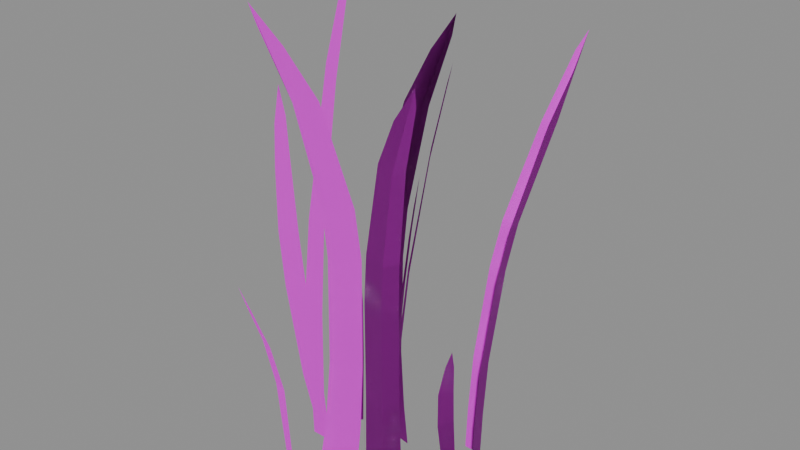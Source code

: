 # Source: grass_common_short.blend  (saved by Blender 5.1.30; exported with 4.5.12 LTS)
import bpy
from mathutils import Matrix  # noqa: F401  (used for matrix-valued properties, if any)

bpy.ops.wm.read_factory_settings(use_empty=True)
scene = bpy.context.scene
scene.name = 'Scene'

# ---- images (referenced by path relative to the original .blend; pixels are not part of the script)
import os
ASSET_DIR = os.environ.get("B2B_ASSET_DIR", "")  # directory of the original .blend (textures are referenced by path, not embedded)
HERE = os.path.dirname(os.path.abspath(__file__))  # packed textures are extracted next to this script under _unpacked/

def load_image(name, relpath, width, height, colorspace="sRGB"):
    """Load a texture the original file referenced (path relative to the .blend, or extracted next to this script)."""
    p = next((c for c in (os.path.join(HERE, relpath), os.path.join(ASSET_DIR, relpath)) if relpath and os.path.exists(c)), "")
    if p:
        img = bpy.data.images.load(p, check_existing=True)
        img.name = name
    else:  # same state as the original file: an image datablock whose file is absent (Cycles renders it pink)
        img = bpy.data.images.new(name, width, height)
        img.source = "FILE"
        img.filepath = "//" + (relpath or name)
    img.colorspace_settings.name = colorspace
    return img
img_grass_png = load_image('Grass.png', 'Grass.png', 1024, 1024, 'sRGB')

# ---- materials (node trees are filled in below, after node groups)
mat_grass = bpy.data.materials.new('Grass')
mat_grass.roughness = 1.0

# ---- material node trees
mat_grass.use_nodes = True; mat_grass.node_tree.nodes.clear()
_N = mat_grass.node_tree.nodes; _L = mat_grass.node_tree.links
n0 = _N.new('ShaderNodeBsdfPrincipled'); n0.name = 'Principled BSDF'; n0.location = (-200, 100)
n0.inputs[2].default_value = 1.0
n1 = _N.new('ShaderNodeOutputMaterial'); n1.name = 'Material Output'; n1.location = (200, 100)
n2 = _N.new('ShaderNodeNormalMap'); n2.name = 'Normal Map'; n2.location = (-600, -600)
n2.label = 'Normal/Map'
n2.inputs[0].default_value = 0.0
n3 = _N.new('ShaderNodeTexImage'); n3.name = 'Image Texture'; n3.location = (-600, 300)
n3.image = img_grass_png
_L.new(n0.outputs[0], n1.inputs[0])
_L.new(n2.outputs[0], n0.inputs[5])
_L.new(n3.outputs[0], n0.inputs[0])
n1.is_active_output = True

# ---- meshes
me_plane_014 = bpy.data.meshes.new('Plane.014')
me_plane_014.from_pydata([(-0.1917, 0.002007, -0.01519), (-0.2016, -0.003754, 0.1382), (-0.1887, -0.01229, 0.3929), (-0.1764, -0.007121, 0.6408), (-0.1617, 0.03323, 1.005), (-0.1432, 0.08145, 1.312), (-0.1672, 0.07174, 1.243), (-0.1975, 0.03964, 1.039), (-0.2286, -0.005993, 0.6447), (-0.2431, -0.01197, 0.4577), (-0.2652, -0.007669, 0.6005), (-0.2967, 0.006734, 0.779), (-0.3179, 0.01929, 0.8837), (-0.3485, 0.02907, 0.9546), (-0.3556, 0.01635, 0.8548), (-0.3497, 0.00477, 0.7457), (-0.3381, -0.006898, 0.5759), (-0.3184, -0.01053, 0.4239), (-0.2757, -0.004646, 0.1658), (-0.2486, -0.0007004, 0.06432), (-0.2496, 0.002186, -0.01519), (0.199, 0.2696, 0.6632), (0.188, 0.2417, 0.5439), (0.1681, 0.2144, 0.2815), (0.1601, 0.2107, 0.1165), (0.1543, 0.2132, -0.01519), (0.2286, 0.4794, 1.097), (0.177, 0.1456, -0.01519), (0.1808, 0.1451, 0.1253), (0.1862, 0.1514, 0.2874), (0.2051, 0.1796, 0.5511), (0.2142, 0.2093, 0.6712), (0.2342, 0.3181, 0.9075), (0.2385, 0.4054, 1.018), (0.2122, 0.4522, 1.051), (0.1899, 0.3599, 0.8972), (0.1567, 0.2642, 0.6612), (0.1438, 0.2382, 0.5426), (0.123, 0.2118, 0.2817), (0.1123, 0.2105, 0.1136), (0.1045, 0.2151, -0.01519), (0.1717, 0.08402, -0.01519), (0.1582, 0.05377, -0.01519), (0.1554, 0.0245, 0.1855), (0.1705, 0.004414, 0.2975), (0.2014, -0.009932, 0.3983), (0.22, -0.01024, 0.4485), (0.2093, 0.01314, 0.3907), (0.1885, 0.04214, 0.2984), (0.1742, 0.06525, 0.1892), (-0.2096, -0.1209, -0.01519), (-0.2476, -0.1063, -0.01519), (-0.2678, -0.1106, 0.1984), (-0.2818, -0.134, 0.3341), (-0.2887, -0.1759, 0.4576), (-0.2836, -0.2003, 0.5203), (-0.2606, -0.184, 0.4517), (-0.2344, -0.1537, 0.341), (-0.2164, -0.1313, 0.2092), (-0.2213, 0.1045, -0.01519), (-0.1818, 0.127, -0.01519), (-0.1821, 0.1337, 0.1955), (-0.1991, 0.1535, 0.3424), (-0.2364, 0.1808, 0.4689), (-0.2641, 0.1895, 0.5277), (-0.2627, 0.1629, 0.4453), (-0.2496, 0.1264, 0.3193), (-0.2365, 0.1037, 0.1741), (0.009886, 0.0129, -0.00485), (0.02263, 0.01438, 0.141), (0.04365, 0.01551, 0.3665), (0.05239, 0.03917, 0.5768), (0.05641, 0.1074, 0.8498), (0.07696, 0.1591, 1.068), (0.06098, 0.1592, 1.015), (0.04029, 0.1309, 0.863), (0.02986, 0.06126, 0.5672), (0.02298, 0.04244, 0.4131), (0.0144, 0.06925, 0.5228), (-0.002239, 0.115, 0.6463), (-0.01394, 0.1466, 0.713), (-0.029, 0.1755, 0.7516), (-0.03042, 0.1558, 0.6789), (-0.02507, 0.1302, 0.6037), (-0.01703, 0.09585, 0.4828), (-0.009658, 0.07032, 0.3691), (-0.005449, 0.04393, 0.1601), (-0.003549, 0.03435, 0.07463), (-0.01546, 0.03675, -0.00485), (-0.1641, -0.06058, -0.01519), (-0.1534, -0.04941, 0.09058), (-0.1411, -0.04014, 0.2858), (-0.1266, -0.04996, 0.5912), (-0.1218, -0.06879, 0.7314), (-0.1201, -0.1497, 1.015), (-0.1289, -0.2307, 1.203), (-0.08852, -0.199, 1.16), (-0.06398, -0.1253, 1.024), (-0.04856, -0.03665, 0.7386), (-0.04866, -0.01596, 0.5963), (-0.06081, -0.00525, 0.2875), (-0.06624, -0.0112, 0.09894), (-0.07189, -0.02022, -0.01519), (-0.1223, -0.2579, 1.259), (-0.1168, -0.07603, -0.01519), (-0.1086, -0.06593, 0.09476), (-0.09976, -0.05833, 0.2866), (-0.08644, -0.06859, 0.5938), (-0.08396, -0.08835, 0.735), (-0.09086, -0.1731, 1.019), (-0.02095, 0.1242, -0.01519), (-0.0298, 0.1197, 0.1077), (-0.04049, 0.1208, 0.2759), (-0.05632, 0.1472, 0.5371), (-0.06403, 0.1738, 0.656), (-0.07809, 0.2709, 0.8933), (-0.08188, 0.3637, 1.048), (-0.1169, 0.3236, 1.015), (-0.1298, 0.2387, 0.9031), (-0.1314, 0.1313, 0.6652), (-0.1281, 0.1021, 0.5448), (-0.1145, 0.07422, 0.2807), (-0.1101, 0.0692, 0.1186), (-0.1059, 0.07049, -0.01519), (-0.09256, 0.393, 1.095), (-0.07007, 0.1323, -0.01519), (-0.0766, 0.1294, 0.1106), (-0.08417, 0.1324, 0.2757), (-0.09891, 0.1596, 0.5384), (-0.1044, 0.1875, 0.6581), (-0.1106, 0.2898, 0.8957), (0.2256, 0.3719, 0.8994), (0.1144, -0.05464, -0.02239), (0.1047, -0.05342, 0.0775), (0.09997, -0.05467, 0.2611), (0.1122, -0.07165, 0.5472), (0.1287, -0.08894, 0.678), (0.1966, -0.1504, 0.9404), (0.267, -0.205, 1.113), (0.2136, -0.2082, 1.076), (0.1389, -0.1696, 0.9518), (0.05314, -0.1137, 0.689), (0.03178, -0.09817, 0.5567), (0.01703, -0.08209, 0.2675), (0.01483, -0.08292, 0.09054), (0.01887, -0.08589, -0.01687), (0.2832, -0.2297, 1.164), (0.08941, -0.09766, -0.02094), (0.08255, -0.09557, 0.08271), (0.08127, -0.09578, 0.263), (0.09477, -0.1123, 0.5506), (0.1137, -0.1287, 0.6822), (0.1905, -0.1874, 0.9448)], [], [(19, 20, 0, 1), (4, 5, 6, 7), (3, 4, 7, 8), (2, 3, 8, 9), (1, 18, 19), (18, 1, 2, 9, 17), (9, 10, 16, 17), (10, 11, 15, 16), (11, 12, 14, 15), (12, 13, 14), (24, 28, 29, 23), (38, 23, 22, 37), (37, 22, 21, 36), (36, 21, 131, 35), (35, 131, 26, 34), (131, 32, 33, 26), (21, 31, 32, 131), (25, 24, 39, 40), (23, 29, 30, 22), (39, 24, 23, 38), (22, 30, 31, 21), (42, 43, 49, 41), (49, 43, 44, 48), (48, 44, 45, 47), (47, 45, 46), (51, 50, 58, 52), (58, 57, 53, 52), (57, 56, 54, 53), (56, 55, 54), (60, 61, 67, 59), (67, 61, 62, 66), (66, 62, 63, 65), (65, 63, 64), (87, 69, 68, 88), (72, 75, 74, 73), (71, 76, 75, 72), (70, 77, 76, 71), (69, 87, 86), (86, 85, 77, 70, 69), (77, 85, 84, 78), (78, 84, 83, 79), (79, 83, 82, 80), (80, 82, 81), (104, 105, 90, 89), (105, 101, 100, 106), (106, 100, 99, 107), (107, 99, 98, 108), (108, 98, 97, 109), (109, 97, 96, 103), (94, 109, 103, 95), (93, 108, 109, 94), (92, 107, 108, 93), (91, 106, 107, 92), (90, 105, 106, 91), (102, 101, 105, 104), (125, 126, 111, 110), (126, 122, 121, 127), (127, 121, 120, 128), (128, 120, 119, 129), (129, 119, 118, 130), (130, 118, 117, 124), (115, 130, 124, 116), (114, 129, 130, 115), (113, 128, 129, 114), (112, 127, 128, 113), (111, 126, 127, 112), (123, 122, 126, 125), (27, 28, 24, 25), (147, 148, 133, 132), (148, 144, 143, 149), (149, 143, 142, 150), (150, 142, 141, 151), (151, 141, 140, 152), (152, 140, 139, 146), (137, 152, 146, 138), (136, 151, 152, 137), (135, 150, 151, 136), (134, 149, 150, 135), (133, 148, 149, 134), (145, 144, 148, 147)])
me_plane_014.polygons.foreach_set('use_smooth', [True] * 80)
_uv = me_plane_014.uv_layers.new(name='UVMap')
_uv.uv.foreach_set('vector', [0.1843, 0.0724, 0.1843, 0.01475, 0.1854, 0.01475, 0.1852, 0.126, 0.186, 0.7542, 0.1864, 0.9768, 0.1859, 0.9272, 0.1853, 0.7791, 0.1857, 0.4904, 0.186, 0.7542, 0.1853, 0.7791, 0.1847, 0.4932, 0.1855, 0.3107, 0.1857, 0.4904, 0.1847, 0.4932, 0.1844, 0.3576, 0.1852, 0.126, 0.1837, 0.146, 0.1843, 0.0724, 0.1837, 0.146, 0.1852, 0.126, 0.1855, 0.3107, 0.1844, 0.3576, 0.1828, 0.3331, 0.1844, 0.3576, 0.1839, 0.4611, 0.1824, 0.4433, 0.1828, 0.3331, 0.1839, 0.4611, 0.1833, 0.5905, 0.1822, 0.5664, 0.1824, 0.4433, 0.1833, 0.5905, 0.1829, 0.6664, 0.1821, 0.6455, 0.1822, 0.5664, 0.1829, 0.6664, 0.1822, 0.7179, 0.1821, 0.6455, 0.2018, 0.1102, 0.2023, 0.1166, 0.2024, 0.2341, 0.202, 0.2299, 0.2011, 0.23, 0.202, 0.2299, 0.2024, 0.4201, 0.2015, 0.4192, 0.2015, 0.4192, 0.2024, 0.4201, 0.2026, 0.5066, 0.2018, 0.5051, 0.2018, 0.5051, 0.2026, 0.5066, 0.2032, 0.6778, 0.2024, 0.6762, 0.2024, 0.6762, 0.2032, 0.6778, 0.2032, 0.821, 0.2029, 0.7877, 0.2032, 0.6778, 0.2034, 0.6837, 0.2034, 0.7637, 0.2032, 0.821, 0.2026, 0.5066, 0.2029, 0.5124, 0.2034, 0.6837, 0.2032, 0.6778, 0.2017, 0.01475, 0.2018, 0.1102, 0.2009, 0.1081, 0.2007, 0.01475, 0.202, 0.2299, 0.2024, 0.2341, 0.2028, 0.4253, 0.2024, 0.4201, 0.2009, 0.1081, 0.2018, 0.1102, 0.202, 0.2299, 0.2011, 0.23, 0.2024, 0.4201, 0.2028, 0.4253, 0.2029, 0.5124, 0.2026, 0.5066, 0.1965, 0.01475, 0.1964, 0.1603, 0.1968, 0.1629, 0.1968, 0.01475, 0.1968, 0.1629, 0.1964, 0.1603, 0.1968, 0.2415, 0.1971, 0.2421, 0.1971, 0.2421, 0.1968, 0.2415, 0.1974, 0.3145, 0.1975, 0.309, 0.1975, 0.309, 0.1974, 0.3145, 0.1978, 0.351, 0.1882, 0.01475, 0.189, 0.01475, 0.1888, 0.1774, 0.1878, 0.1696, 0.1888, 0.1774, 0.1885, 0.273, 0.1875, 0.268, 0.1878, 0.1696, 0.1885, 0.273, 0.1879, 0.3532, 0.1874, 0.3575, 0.1875, 0.268, 0.1879, 0.3532, 0.1875, 0.403, 0.1874, 0.3575, 0.2, 0.01475, 0.2, 0.1675, 0.1989, 0.152, 0.1992, 0.01475, 0.1989, 0.152, 0.2, 0.1675, 0.1996, 0.274, 0.1986, 0.2572, 0.1986, 0.2572, 0.1996, 0.274, 0.1989, 0.3658, 0.1983, 0.3487, 0.1983, 0.3487, 0.1989, 0.3658, 0.1983, 0.4084, 0.2044, 0.07987, 0.205, 0.128, 0.2047, 0.02225, 0.2042, 0.02225, 0.2056, 0.6419, 0.2053, 0.6515, 0.2057, 0.7614, 0.2061, 0.8003, 0.2056, 0.4439, 0.2051, 0.437, 0.2053, 0.6515, 0.2056, 0.6419, 0.2054, 0.2915, 0.205, 0.3253, 0.2051, 0.437, 0.2056, 0.4439, 0.205, 0.128, 0.2044, 0.07987, 0.2044, 0.1418, 0.2044, 0.1418, 0.2043, 0.2934, 0.205, 0.3253, 0.2054, 0.2915, 0.205, 0.128, 0.205, 0.3253, 0.2043, 0.2934, 0.2041, 0.3758, 0.2048, 0.4048, 0.2048, 0.4048, 0.2041, 0.3758, 0.204, 0.4635, 0.2044, 0.4944, 0.2044, 0.4944, 0.204, 0.4635, 0.2039, 0.5179, 0.2042, 0.5427, 0.2042, 0.5427, 0.2039, 0.5179, 0.2039, 0.5707, 0.1909, 0.01475, 0.191, 0.09447, 0.1901, 0.09144, 0.1899, 0.01475, 0.191, 0.09447, 0.1919, 0.0975, 0.192, 0.2342, 0.1912, 0.2336, 0.1912, 0.2336, 0.192, 0.2342, 0.1923, 0.4581, 0.1915, 0.4562, 0.1915, 0.4562, 0.1923, 0.4581, 0.1923, 0.5613, 0.1915, 0.5587, 0.1915, 0.5587, 0.1923, 0.5613, 0.192, 0.7679, 0.1914, 0.7648, 0.1914, 0.7648, 0.192, 0.7679, 0.1915, 0.8669, 0.1908, 0.9385, 0.1908, 0.7617, 0.1914, 0.7648, 0.1908, 0.9385, 0.1906, 0.8978, 0.1908, 0.5561, 0.1915, 0.5587, 0.1914, 0.7648, 0.1908, 0.7617, 0.1907, 0.4544, 0.1915, 0.4562, 0.1915, 0.5587, 0.1908, 0.5561, 0.1904, 0.233, 0.1912, 0.2336, 0.1915, 0.4562, 0.1907, 0.4544, 0.1901, 0.09144, 0.191, 0.09447, 0.1912, 0.2336, 0.1904, 0.233, 0.1918, 0.01475, 0.1919, 0.0975, 0.191, 0.09447, 0.1909, 0.01475, 0.1811, 0.01475, 0.181, 0.106, 0.1819, 0.1039, 0.1821, 0.01475, 0.181, 0.106, 0.1803, 0.1117, 0.1802, 0.2293, 0.1808, 0.2257, 0.1808, 0.2257, 0.1802, 0.2293, 0.1799, 0.4207, 0.1805, 0.4161, 0.1805, 0.4161, 0.1799, 0.4207, 0.1798, 0.5081, 0.1804, 0.5029, 0.1804, 0.5029, 0.1798, 0.5081, 0.1799, 0.6805, 0.1803, 0.6751, 0.1803, 0.6751, 0.1799, 0.6805, 0.1801, 0.7613, 0.1806, 0.8194, 0.1809, 0.6734, 0.1803, 0.6751, 0.1806, 0.8194, 0.1808, 0.7858, 0.1812, 0.5014, 0.1804, 0.5029, 0.1803, 0.6751, 0.1809, 0.6734, 0.1814, 0.4152, 0.1805, 0.4161, 0.1804, 0.5029, 0.1812, 0.5014, 0.1817, 0.2258, 0.1808, 0.2257, 0.1805, 0.4161, 0.1814, 0.4152, 0.1819, 0.1039, 0.181, 0.106, 0.1808, 0.2257, 0.1817, 0.2258, 0.1804, 0.01475, 0.1803, 0.1117, 0.181, 0.106, 0.1811, 0.01475, 0.2022, 0.01475, 0.2023, 0.1166, 0.2018, 0.1102, 0.2017, 0.01475, 0.1951, 0.01058, 0.195, 0.08573, 0.1954, 0.08195, 0.1956, 0.009535, 0.195, 0.08573, 0.1936, 0.09141, 0.1936, 0.2197, 0.1949, 0.2164, 0.1949, 0.2164, 0.1936, 0.2197, 0.1939, 0.4293, 0.1952, 0.425, 0.1952, 0.425, 0.1939, 0.4293, 0.1943, 0.5253, 0.1956, 0.5204, 0.1956, 0.5204, 0.1943, 0.5253, 0.1961, 0.7158, 0.1972, 0.7107, 0.1972, 0.7107, 0.1961, 0.7158, 0.1976, 0.8056, 0.1991, 0.87, 0.1973, 0.7075, 0.1972, 0.7107, 0.1991, 0.87, 0.1987, 0.8324, 0.1959, 0.5173, 0.1956, 0.5204, 0.1972, 0.7107, 0.1973, 0.7075, 0.1956, 0.4225, 0.1952, 0.425, 0.1956, 0.5204, 0.1959, 0.5173, 0.1953, 0.2151, 0.1949, 0.2164, 0.1952, 0.425, 0.1956, 0.4225, 0.1954, 0.08195, 0.195, 0.08573, 0.1949, 0.2164, 0.1953, 0.2151, 0.1936, 0.01353, 0.1936, 0.09141, 0.195, 0.08573, 0.1951, 0.01058])
_ca = me_plane_014.color_attributes.new('Attribute', 'BYTE_COLOR', 'CORNER')
_ca.data.foreach_set('color', [0.0137, 0.0137, 0.0137, 1.0, 0.0, 0.0, 0.0, 1.0, 0.0, 0.0, 0.0, 1.0, 0.05781, 0.05781, 0.05781, 1.0, 0.9216, 0.9216, 0.9216, 1.0, 1.0, 1.0, 1.0, 1.0, 1.0, 1.0, 1.0, 1.0, 0.956, 0.956, 0.956, 1.0, 0.5395, 0.5395, 0.5395, 1.0, 0.9216, 0.9216, 0.9216, 1.0, 0.956, 0.956, 0.956, 1.0, 0.5457, 0.5457, 0.5457, 1.0, 0.1878, 0.1878, 0.1878, 1.0, 0.5395, 0.5395, 0.5395, 1.0, 0.5457, 0.5457, 0.5457, 1.0, 0.2918, 0.2918, 0.2918, 1.0, 0.05781, 0.05781, 0.05781, 1.0, 0.05951, 0.05951, 0.05951, 1.0, 0.0137, 0.0137, 0.0137, 1.0, 0.05951, 0.05951, 0.05951, 1.0, 0.05781, 0.05781, 0.05781, 1.0, 0.1878, 0.1878, 0.1878, 1.0, 0.2918, 0.2918, 0.2918, 1.0, 0.2462, 0.2462, 0.2462, 1.0, 0.2918, 0.2918, 0.2918, 1.0, 0.5972, 0.5972, 0.5972, 1.0, 0.5841, 0.5841, 0.5841, 1.0, 0.2462, 0.2462, 0.2462, 1.0, 0.5972, 0.5972, 0.5972, 1.0, 1.0, 1.0, 1.0, 1.0, 1.0, 1.0, 1.0, 1.0, 0.5841, 0.5841, 0.5841, 1.0, 1.0, 1.0, 1.0, 1.0, 1.0, 1.0, 1.0, 1.0, 1.0, 1.0, 1.0, 1.0, 1.0, 1.0, 1.0, 1.0, 1.0, 1.0, 1.0, 1.0, 1.0, 1.0, 1.0, 1.0, 1.0, 1.0, 1.0, 1.0, 0.005605, 0.005605, 0.005605, 1.0, 0.007499, 0.007499, 0.007499, 1.0, 0.07819, 0.07819, 0.07819, 1.0, 0.07619, 0.07619, 0.07619, 1.0, 0.07421, 0.07421, 0.07421, 1.0, 0.07619, 0.07619, 0.07619, 1.0, 0.3325, 0.3325, 0.3325, 1.0, 0.3278, 0.3278, 0.3278, 1.0, 0.3278, 0.3278, 0.3278, 1.0, 0.3325, 0.3325, 0.3325, 1.0, 0.6445, 0.6445, 0.6445, 1.0, 0.6445, 0.6445, 0.6445, 1.0, 0.6445, 0.6445, 0.6445, 1.0, 0.6445, 0.6445, 0.6445, 1.0, 0.9047, 0.9047, 0.9047, 1.0, 0.9047, 0.9047, 0.9047, 1.0, 0.9047, 0.9047, 0.9047, 1.0, 0.9047, 0.9047, 0.9047, 1.0, 0.9911, 0.9911, 0.9911, 1.0, 1.0, 1.0, 1.0, 1.0, 0.9047, 0.9047, 0.9047, 1.0, 0.9047, 0.9047, 0.9047, 1.0, 0.9734, 0.9734, 0.9734, 1.0, 0.9911, 0.9911, 0.9911, 1.0, 0.6445, 0.6445, 0.6445, 1.0, 0.6376, 0.6376, 0.6376, 1.0, 0.9047, 0.9047, 0.9047, 1.0, 0.9047, 0.9047, 0.9047, 1.0, 0.0, 0.0, 0.0, 1.0, 0.005605, 0.005605, 0.005605, 1.0, 0.004025, 0.004025, 0.004025, 1.0, 0.0, 0.0, 0.0, 1.0, 0.07619, 0.07619, 0.07619, 1.0, 0.07819, 0.07819, 0.07819, 1.0, 0.3325, 0.3325, 0.3325, 1.0, 0.3325, 0.3325, 0.3325, 1.0, 0.004025, 0.004025, 0.004025, 1.0, 0.005605, 0.005605, 0.005605, 1.0, 0.07619, 0.07619, 0.07619, 1.0, 0.07421, 0.07421, 0.07421, 1.0, 0.3325, 0.3325, 0.3325, 1.0, 0.3325, 0.3325, 0.3325, 1.0, 0.6376, 0.6376, 0.6376, 1.0, 0.6445, 0.6445, 0.6445, 1.0, 0.0, 0.0, 0.0, 1.0, 0.0331, 0.0331, 0.0331, 1.0, 0.0382, 0.0382, 0.0382, 1.0, 0.0, 0.0, 0.0, 1.0, 0.0382, 0.0382, 0.0382, 1.0, 0.0331, 0.0331, 0.0331, 1.0, 0.2195, 0.2195, 0.2195, 1.0, 0.2789, 0.2789, 0.2789, 1.0, 0.2789, 0.2789, 0.2789, 1.0, 0.2195, 0.2195, 0.2195, 1.0, 0.8879, 0.8879, 0.8879, 1.0, 0.8388, 0.8388, 0.8388, 1.0, 0.8388, 0.8388, 0.8388, 1.0, 0.8879, 0.8879, 0.8879, 1.0, 0.9734, 0.9734, 0.9734, 1.0, 0.0, 0.0, 0.0, 1.0, 0.0, 0.0, 0.0, 1.0, 0.0382, 0.0382, 0.0382, 1.0, 0.0331, 0.0331, 0.0331, 1.0, 0.0382, 0.0382, 0.0382, 1.0, 0.2789, 0.2789, 0.2789, 1.0, 0.2195, 0.2195, 0.2195, 1.0, 0.0331, 0.0331, 0.0331, 1.0, 0.2789, 0.2789, 0.2789, 1.0, 0.8388, 0.8388, 0.8388, 1.0, 0.8879, 0.8879, 0.8879, 1.0, 0.2195, 0.2195, 0.2195, 1.0, 0.8388, 0.8388, 0.8388, 1.0, 0.9734, 0.9734, 0.9734, 1.0, 0.8879, 0.8879, 0.8879, 1.0, 0.0, 0.0, 0.0, 1.0, 0.0331, 0.0331, 0.0331, 1.0, 0.0382, 0.0382, 0.0382, 1.0, 0.0, 0.0, 0.0, 1.0, 0.0382, 0.0382, 0.0382, 1.0, 0.0331, 0.0331, 0.0331, 1.0, 0.2195, 0.2195, 0.2195, 1.0, 0.2789, 0.2789, 0.2789, 1.0, 0.2789, 0.2789, 0.2789, 1.0, 0.2195, 0.2195, 0.2195, 1.0, 0.8879, 0.8879, 0.8879, 1.0, 0.8388, 0.8388, 0.8388, 1.0, 0.8388, 0.8388, 0.8388, 1.0, 0.8879, 0.8879, 0.8879, 1.0, 0.9734, 0.9734, 0.9734, 1.0, 0.0137, 0.0137, 0.0137, 1.0, 0.05781, 0.05781, 0.05781, 1.0, 0.0, 0.0, 0.0, 1.0, 0.0, 0.0, 0.0, 1.0, 0.9216, 0.9216, 0.9216, 1.0, 0.956, 0.956, 0.956, 1.0, 1.0, 1.0, 1.0, 1.0, 1.0, 1.0, 1.0, 1.0, 0.5395, 0.5395, 0.5395, 1.0, 0.5457, 0.5457, 0.5457, 1.0, 0.956, 0.956, 0.956, 1.0, 0.9216, 0.9216, 0.9216, 1.0, 0.1878, 0.1878, 0.1878, 1.0, 0.2918, 0.2918, 0.2918, 1.0, 0.5457, 0.5457, 0.5457, 1.0, 0.5395, 0.5395, 0.5395, 1.0, 0.05781, 0.05781, 0.05781, 1.0, 0.0137, 0.0137, 0.0137, 1.0, 0.05951, 0.05951, 0.05951, 1.0, 0.05951, 0.05951, 0.05951, 1.0, 0.2462, 0.2462, 0.2462, 1.0, 0.2918, 0.2918, 0.2918, 1.0, 0.1878, 0.1878, 0.1878, 1.0, 0.05781, 0.05781, 0.05781, 1.0, 0.2918, 0.2918, 0.2918, 1.0, 0.2462, 0.2462, 0.2462, 1.0, 0.5841, 0.5841, 0.5841, 1.0, 0.5972, 0.5972, 0.5972, 1.0, 0.5972, 0.5972, 0.5972, 1.0, 0.5841, 0.5841, 0.5841, 1.0, 1.0, 1.0, 1.0, 1.0, 1.0, 1.0, 1.0, 1.0, 1.0, 1.0, 1.0, 1.0, 1.0, 1.0, 1.0, 1.0, 1.0, 1.0, 1.0, 1.0, 1.0, 1.0, 1.0, 1.0, 1.0, 1.0, 1.0, 1.0, 1.0, 1.0, 1.0, 1.0, 1.0, 1.0, 1.0, 1.0, 0.0, 0.0, 0.0, 1.0, 0.005605, 0.005605, 0.005605, 1.0, 0.004025, 0.004025, 0.004025, 1.0, 0.0, 0.0, 0.0, 1.0, 0.005605, 0.005605, 0.005605, 1.0, 0.007499, 0.007499, 0.007499, 1.0, 0.07819, 0.07819, 0.07819, 1.0, 0.07619, 0.07619, 0.07619, 1.0, 0.07619, 0.07619, 0.07619, 1.0, 0.07819, 0.07819, 0.07819, 1.0, 0.3325, 0.3325, 0.3325, 1.0, 0.3325, 0.3325, 0.3325, 1.0, 0.3325, 0.3325, 0.3325, 1.0, 0.3325, 0.3325, 0.3325, 1.0, 0.6376, 0.6376, 0.6376, 1.0, 0.6445, 0.6445, 0.6445, 1.0, 0.6445, 0.6445, 0.6445, 1.0, 0.6376, 0.6376, 0.6376, 1.0, 0.9047, 0.9047, 0.9047, 1.0, 0.9047, 0.9047, 0.9047, 1.0, 0.9047, 0.9047, 0.9047, 1.0, 0.9047, 0.9047, 0.9047, 1.0, 0.9734, 0.9734, 0.9734, 1.0, 0.9911, 0.9911, 0.9911, 1.0, 0.9047, 0.9047, 0.9047, 1.0, 0.9047, 0.9047, 0.9047, 1.0, 0.9911, 0.9911, 0.9911, 1.0, 1.0, 1.0, 1.0, 1.0, 0.6445, 0.6445, 0.6445, 1.0, 0.6445, 0.6445, 0.6445, 1.0, 0.9047, 0.9047, 0.9047, 1.0, 0.9047, 0.9047, 0.9047, 1.0, 0.3278, 0.3278, 0.3278, 1.0, 0.3325, 0.3325, 0.3325, 1.0, 0.6445, 0.6445, 0.6445, 1.0, 0.6445, 0.6445, 0.6445, 1.0, 0.07421, 0.07421, 0.07421, 1.0, 0.07619, 0.07619, 0.07619, 1.0, 0.3325, 0.3325, 0.3325, 1.0, 0.3278, 0.3278, 0.3278, 1.0, 0.004025, 0.004025, 0.004025, 1.0, 0.005605, 0.005605, 0.005605, 1.0, 0.07619, 0.07619, 0.07619, 1.0, 0.07421, 0.07421, 0.07421, 1.0, 0.0, 0.0, 0.0, 1.0, 0.007499, 0.007499, 0.007499, 1.0, 0.005605, 0.005605, 0.005605, 1.0, 0.0, 0.0, 0.0, 1.0, 0.0, 0.0, 0.0, 1.0, 0.005605, 0.005605, 0.005605, 1.0, 0.004025, 0.004025, 0.004025, 1.0, 0.0, 0.0, 0.0, 1.0, 0.005605, 0.005605, 0.005605, 1.0, 0.007499, 0.007499, 0.007499, 1.0, 0.07819, 0.07819, 0.07819, 1.0, 0.07619, 0.07619, 0.07619, 1.0, 0.07619, 0.07619, 0.07619, 1.0, 0.07819, 0.07819, 0.07819, 1.0, 0.3325, 0.3325, 0.3325, 1.0, 0.3325, 0.3325, 0.3325, 1.0, 0.3325, 0.3325, 0.3325, 1.0, 0.3325, 0.3325, 0.3325, 1.0, 0.6376, 0.6376, 0.6376, 1.0, 0.6445, 0.6445, 0.6445, 1.0, 0.6445, 0.6445, 0.6445, 1.0, 0.6376, 0.6376, 0.6376, 1.0, 0.9047, 0.9047, 0.9047, 1.0, 0.9047, 0.9047, 0.9047, 1.0, 0.9047, 0.9047, 0.9047, 1.0, 0.9047, 0.9047, 0.9047, 1.0, 0.9734, 0.9734, 0.9734, 1.0, 0.9911, 0.9911, 0.9911, 1.0, 0.9047, 0.9047, 0.9047, 1.0, 0.9047, 0.9047, 0.9047, 1.0, 0.9911, 0.9911, 0.9911, 1.0, 1.0, 1.0, 1.0, 1.0, 0.6445, 0.6445, 0.6445, 1.0, 0.6445, 0.6445, 0.6445, 1.0, 0.9047, 0.9047, 0.9047, 1.0, 0.9047, 0.9047, 0.9047, 1.0, 0.3278, 0.3278, 0.3278, 1.0, 0.3325, 0.3325, 0.3325, 1.0, 0.6445, 0.6445, 0.6445, 1.0, 0.6445, 0.6445, 0.6445, 1.0, 0.07421, 0.07421, 0.07421, 1.0, 0.07619, 0.07619, 0.07619, 1.0, 0.3325, 0.3325, 0.3325, 1.0, 0.3278, 0.3278, 0.3278, 1.0, 0.004025, 0.004025, 0.004025, 1.0, 0.005605, 0.005605, 0.005605, 1.0, 0.07619, 0.07619, 0.07619, 1.0, 0.07421, 0.07421, 0.07421, 1.0, 0.0, 0.0, 0.0, 1.0, 0.007499, 0.007499, 0.007499, 1.0, 0.005605, 0.005605, 0.005605, 1.0, 0.0, 0.0, 0.0, 1.0, 0.0, 0.0, 0.0, 1.0, 0.007499, 0.007499, 0.007499, 1.0, 0.005605, 0.005605, 0.005605, 1.0, 0.0, 0.0, 0.0, 1.0, 0.0, 0.0, 0.0, 1.0, 0.005605, 0.005605, 0.005605, 1.0, 0.004025, 0.004025, 0.004025, 1.0, 0.0, 0.0, 0.0, 1.0, 0.005605, 0.005605, 0.005605, 1.0, 0.007499, 0.007499, 0.007499, 1.0, 0.07819, 0.07819, 0.07819, 1.0, 0.07619, 0.07619, 0.07619, 1.0, 0.07619, 0.07619, 0.07619, 1.0, 0.07819, 0.07819, 0.07819, 1.0, 0.3325, 0.3325, 0.3325, 1.0, 0.3325, 0.3325, 0.3325, 1.0, 0.3325, 0.3325, 0.3325, 1.0, 0.3325, 0.3325, 0.3325, 1.0, 0.6376, 0.6376, 0.6376, 1.0, 0.6445, 0.6445, 0.6445, 1.0, 0.6445, 0.6445, 0.6445, 1.0, 0.6376, 0.6376, 0.6376, 1.0, 0.9047, 0.9047, 0.9047, 1.0, 0.9047, 0.9047, 0.9047, 1.0, 0.9047, 0.9047, 0.9047, 1.0, 0.9047, 0.9047, 0.9047, 1.0, 0.9734, 0.9734, 0.9734, 1.0, 0.9911, 0.9911, 0.9911, 1.0, 0.9047, 0.9047, 0.9047, 1.0, 0.9047, 0.9047, 0.9047, 1.0, 0.9911, 0.9911, 0.9911, 1.0, 1.0, 1.0, 1.0, 1.0, 0.6445, 0.6445, 0.6445, 1.0, 0.6445, 0.6445, 0.6445, 1.0, 0.9047, 0.9047, 0.9047, 1.0, 0.9047, 0.9047, 0.9047, 1.0, 0.3278, 0.3278, 0.3278, 1.0, 0.3325, 0.3325, 0.3325, 1.0, 0.6445, 0.6445, 0.6445, 1.0, 0.6445, 0.6445, 0.6445, 1.0, 0.07421, 0.07421, 0.07421, 1.0, 0.07619, 0.07619, 0.07619, 1.0, 0.3325, 0.3325, 0.3325, 1.0, 0.3278, 0.3278, 0.3278, 1.0, 0.004025, 0.004025, 0.004025, 1.0, 0.005605, 0.005605, 0.005605, 1.0, 0.07619, 0.07619, 0.07619, 1.0, 0.07421, 0.07421, 0.07421, 1.0, 0.0, 0.0, 0.0, 1.0, 0.007499, 0.007499, 0.007499, 1.0, 0.005605, 0.005605, 0.005605, 1.0, 0.0, 0.0, 0.0, 1.0])
me_plane_014.materials.append(mat_grass)
me_plane_014.update()
me_plane_014.normals_split_custom_set([tuple(v) for v in zip(*[iter([0.001018, -3.185e-05, 1.0, 0.0009606, 5.643e-05, 1.0, 0.0007958, -2.962e-05, 1.0, 0.0007698, 6.466e-05, 1.0, 0.0005888, -0.0001036, 1.0, 0.0006654, -0.0002632, 1.0, 0.0007364, -0.000271, 1.0, 0.0007123, -9.498e-05, 1.0, 0.0006536, 5.84e-05, 1.0, 0.0005888, -0.0001036, 1.0, 0.0007123, -9.498e-05, 1.0, 0.001047, 5.33e-05, 1.0, 0.0007737, 4.652e-06, 1.0, 0.0006536, 5.84e-05, 1.0, 0.001047, 5.33e-05, 1.0, 0.0009129, 9.289e-05, 1.0, 0.0007698, 6.466e-05, 1.0, 0.001038, 3.215e-05, 1.0, 0.001018, -3.185e-05, 1.0, 0.001038, 3.215e-05, 1.0, 0.0007698, 6.466e-05, 1.0, 0.0007737, 4.652e-06, 1.0, 0.0009129, 9.289e-05, 1.0, 0.001194, 3.031e-05, 1.0, 0.0009129, 9.289e-05, 1.0, 0.001006, 7.96e-05, 1.0, 0.001312, 4.79e-05, 1.0, 0.001194, 3.031e-05, 1.0, 0.001006, 7.96e-05, 1.0, 0.001186, 2.513e-05, 1.0, 0.001369, 2.258e-05, 1.0, 0.001312, 4.79e-05, 1.0, 0.001186, 2.513e-05, 1.0, 0.001249, -2.851e-05, 1.0, 0.001381, -4.372e-05, 1.0, 0.001369, 2.258e-05, 1.0, 0.001249, -2.851e-05, 1.0, 0.001403, -7.825e-05, 1.0, 0.001381, -4.372e-05, 1.0, -0.0006246, -0.0008147, 1.0, -0.0006413, -0.0005468, 1.0, -0.0006968, -0.00056, 1.0, -0.0006933, -0.0008495, 1.0, -0.000496, -0.0008187, 1.0, -0.0006933, -0.0008495, 1.0, -0.0007315, -0.0009059, 1.0, -0.0005384, -0.000916, 1.0, -0.0005384, -0.000916, 1.0, -0.0007315, -0.0009059, 1.0, -0.0008995, -0.001091, 1.0, -0.000623, -0.001042, 1.0, -0.000623, -0.001042, 1.0, -0.0008995, -0.001091, 1.0, -0.0009451, -0.001446, 1.0, -0.0007205, -0.001422, 1.0, -0.0007205, -0.001422, 1.0, -0.0009451, -0.001446, 1.0, -0.0008702, -0.001979, 1.0, -0.0007532, -0.00176, 1.0, -0.0009451, -0.001446, 1.0, -0.0008684, -0.001211, 1.0, -0.0008889, -0.001682, 1.0, -0.0008702, -0.001979, 1.0, -0.0008995, -0.001091, 1.0, -0.0007748, -0.0008366, 1.0, -0.0008684, -0.001211, 1.0, -0.0009451, -0.001446, 1.0, -0.0005838, -0.0008165, 1.0, -0.0006246, -0.0008147, 1.0, -0.0003446, -0.0008538, 1.0, -0.0004071, -0.0007558, 1.0, -0.0006933, -0.0008495, 1.0, -0.0006968, -0.00056, 1.0, -0.0007767, -0.0006751, 1.0, -0.0007315, -0.0009059, 1.0, -0.0003446, -0.0008538, 1.0, -0.0006246, -0.0008147, 1.0, -0.0006933, -0.0008495, 1.0, -0.000496, -0.0008187, 1.0, -0.0007315, -0.0009059, 1.0, -0.0007767, -0.0006751, 1.0, -0.0007748, -0.0008366, 1.0, -0.0008995, -0.001091, 1.0, -0.0006035, -0.0002867, 1.0, -0.0005897, -0.0001403, 1.0, -0.0006665, -0.0002258, 1.0, -0.0006115, -0.0002558, 1.0, -0.0006665, -0.0002258, 1.0, -0.0005897, -0.0001403, 1.0, -0.0008858, -0.0004523, 1.0, -0.0007689, -0.0001349, 1.0, -0.0007689, -0.0001349, 1.0, -0.0008858, -0.0004523, 1.0, -0.0008175, 7.442e-05, 1.0, -0.0009112, -0.0001289, 1.0, -0.0009112, -0.0001289, 1.0, -0.0008175, 7.442e-05, 1.0, -0.0008626, 9.036e-05, 1.0, 0.0009697, 0.0004723, 1.0, -0.01041, 0.004862, 0.9999, 0.0008567, 0.0004937, 1.0, 0.001031, 0.0004899, 1.0, 0.0008567, 0.0004937, 1.0, 0.00094, 0.0005644, 1.0, 0.001052, 0.0005967, 1.0, 0.001031, 0.0004899, 1.0, 0.00094, 0.0005644, 1.0, 0.001047, 0.0006743, 1.0, 0.00109, 0.0006587, 1.0, 0.001052, 0.0005967, 1.0, 0.001047, 0.0006743, 1.0, 0.001085, 0.0008136, 1.0, 0.00109, 0.0006587, 1.0, 0.01265, 0.006069, 0.9999, 0.0006824, -0.000492, 1.0, 0.0008749, -0.0004295, 1.0, 0.0008317, -0.0003521, 1.0, 0.0008749, -0.0004295, 1.0, 0.0006824, -0.000492, 1.0, 0.0007647, -0.0006396, 1.0, 0.0009612, -0.0005215, 1.0, 0.0009612, -0.0005215, 1.0, 0.0007647, -0.0006396, 1.0, 0.0008946, -0.0007759, 1.0, 0.001024, -0.000675, 1.0, 0.001024, -0.000675, 1.0, 0.0008946, -0.0007759, 1.0, 0.001077, -0.0007571, 1.0, 5.022e-06, -0.0001108, 1.0, -7.346e-05, -5.818e-05, 1.0, -7.647e-05, -6.937e-05, 1.0, 5.917e-05, -9.248e-05, 1.0, -0.0002662, -0.0004376, 1.0, -0.0002251, -0.0005473, 1.0, -0.0002462, -0.0006465, 1.0, -0.0003118, -0.0006483, 1.0, -0.000138, -0.0001757, 1.0, -0.0001568, -0.0002581, 1.0, -0.0002251, -0.0005473, 1.0, -0.0002662, -0.0004376, 1.0, -0.000187, -0.0001032, 1.0, -0.0001434, -0.000133, 1.0, -0.0001568, -0.0002581, 1.0, -0.000138, -0.0001757, 1.0, -7.346e-05, -5.818e-05, 1.0, 5.022e-06, -0.0001108, 1.0, -2.23e-05, -0.0002287, 1.0, -2.23e-05, -0.0002287, 1.0, 4.753e-05, -0.0002228, 1.0, -0.0001434, -0.000133, 1.0, -0.000187, -0.0001032, 1.0, -7.346e-05, -5.818e-05, 1.0, -0.0001434, -0.000133, 1.0, 4.753e-05, -0.0002228, 1.0, 9.263e-05, -0.000333, 1.0, -0.0001427, -0.0002212, 1.0, -0.0001427, -0.0002212, 1.0, 9.263e-05, -0.000333, 1.0, 5.318e-05, -0.0005654, 1.0, -0.0001345, -0.0004095, 1.0, -0.0001345, -0.0004095, 1.0, 5.318e-05, -0.0005654, 1.0, 0.0001073, -0.0006085, 1.0, 4.947e-05, -0.000517, 1.0, 4.947e-05, -0.000517, 1.0, 0.0001073, -0.0006085, 1.0, 6.402e-05, -0.0007304, 1.0, 0.000408, 0.0003459, 1.0, 0.0004806, 0.0003799, 1.0, 0.000621, 0.0002421, 1.0, 0.0006536, 0.0002597, 1.0, 0.0004806, 0.0003799, 1.0, 0.0002431, 4.465e-05, 1.0, -0.00251, -0.003777, 1.0, 0.0003057, 0.0002637, 1.0, 0.0003057, 0.0002637, 1.0, -0.00251, -0.003777, 1.0, 0.0001656, 8.385e-05, 1.0, 0.0003416, 0.000222, 1.0, 0.0003416, 0.000222, 1.0, 0.0001656, 8.385e-05, 1.0, 0.0001446, 0.0001163, 1.0, 0.0002845, 0.0003624, 1.0, 0.0002845, 0.0003624, 1.0, 0.0001446, 0.0001163, 1.0, 0.0001988, 0.0004742, 1.0, 0.0004366, 0.0007041, 1.0, 0.0004366, 0.0007041, 1.0, 0.0001988, 0.0004742, 1.0, 0.0003913, 0.0007667, 1.0, 0.0005271, 0.0009933, 1.0, 0.0005093, 0.0006376, 1.0, 0.0004366, 0.0007041, 1.0, 0.0005271, 0.0009933, 1.0, 0.0005431, 0.0008225, 1.0, 0.000441, 0.0002819, 1.0, 0.0002845, 0.0003624, 1.0, 0.0004366, 0.0007041, 1.0, 0.0005093, 0.0006376, 1.0, 0.0004829, 0.0002103, 1.0, 0.0003416, 0.000222, 1.0, 0.0002845, 0.0003624, 1.0, 0.000441, 0.0002819, 1.0, 0.0005556, 0.0002113, 1.0, 0.0003057, 0.0002637, 1.0, 0.0003416, 0.000222, 1.0, 0.0004829, 0.0002103, 1.0, 0.000621, 0.0002421, 1.0, 0.0004806, 0.0003799, 1.0, 0.0003057, 0.0002637, 1.0, 0.0005556, 0.0002113, 1.0, 0.000305, 9.115e-05, 1.0, 0.0002431, 4.465e-05, 1.0, 0.0004806, 0.0003799, 1.0, 0.000408, 0.0003459, 1.0, 0.0002429, -0.0005032, 1.0, 0.0003356, -0.0005117, 1.0, 0.0002264, -0.0004888, 1.0, 0.0001759, -0.0005509, 1.0, 0.0003356, -0.0005117, 1.0, 0.007162, 0.01195, 0.9999, 0.0004525, -0.0002558, 1.0, 0.0003435, -0.0004651, 1.0, 0.0003435, -0.0004651, 1.0, 0.0004525, -0.0002558, 1.0, 0.000481, -0.0003971, 1.0, 0.0003729, -0.00065, 1.0, 0.0003729, -0.00065, 1.0, 0.000481, -0.0003971, 1.0, 0.0006007, -0.000494, 1.0, 0.0004493, -0.0007569, 1.0, 0.0004493, -0.0007569, 1.0, 0.0006007, -0.000494, 1.0, 0.0005759, -0.0009057, 1.0, 0.0004904, -0.001152, 1.0, 0.0004904, -0.001152, 1.0, 0.0005759, -0.0009057, 1.0, 0.0004037, -0.001336, 1.0, 0.0003253, -0.001592, 1.0, 0.0002501, -0.001112, 1.0, 0.0004904, -0.001152, 1.0, 0.0003253, -0.001592, 1.0, 0.0002919, -0.001391, 1.0, 0.0002281, -0.0006754, 1.0, 0.0004493, -0.0007569, 1.0, 0.0004904, -0.001152, 1.0, 0.0002501, -0.001112, 1.0, 0.0002262, -0.0006016, 1.0, 0.0003729, -0.00065, 1.0, 0.0004493, -0.0007569, 1.0, 0.0002281, -0.0006754, 1.0, 0.000129, -0.000452, 1.0, 0.0003435, -0.0004651, 1.0, 0.0003729, -0.00065, 1.0, 0.0002262, -0.0006016, 1.0, 0.0002264, -0.0004888, 1.0, 0.0003356, -0.0005117, 1.0, 0.0003435, -0.0004651, 1.0, 0.000129, -0.000452, 1.0, 0.0003929, -0.0002438, 1.0, 0.007162, 0.01195, 0.9999, 0.0003356, -0.0005117, 1.0, 0.0002429, -0.0005032, 1.0, 0.002792, -0.01129, 0.9999, -0.0006413, -0.0005468, 1.0, -0.0006246, -0.0008147, 1.0, -0.0005838, -0.0008165, 1.0, -0.003797, -0.005756, 1.0, -0.001223, -0.001579, 1.0, -0.000376, 0.0001846, 1.0, -0.0003463, 0.0002307, 1.0, -0.001223, -0.001579, 1.0, 0.01116, -0.001809, 0.9999, -0.0001046, 0.0003195, 1.0, -0.0002581, 0.0004015, 1.0, -0.0002581, 0.0004015, 1.0, -0.0001046, 0.0003195, 1.0, -0.0001426, 0.0003723, 1.0, -0.0003315, 0.0004394, 1.0, -0.0003315, 0.0004394, 1.0, -0.0001426, 0.0003723, 1.0, -0.000174, 0.0004173, 1.0, -0.0005606, 0.0004726, 1.0, -0.0005606, 0.0004726, 1.0, -0.000174, 0.0004173, 1.0, -0.000524, 0.0006392, 1.0, -0.0006886, 0.0007036, 1.0, -0.0006886, 0.0007036, 1.0, -0.000524, 0.0006392, 1.0, -0.0008542, 0.0008007, 1.0, -0.001122, 0.0009345, 1.0, -0.0007788, 0.0006001, 1.0, -0.0006886, 0.0007036, 1.0, -0.001122, 0.0009345, 1.0, -0.001081, 0.0007559, 1.0, -0.0005347, 0.0003213, 1.0, -0.0005606, 0.0004726, 1.0, -0.0006886, 0.0007036, 1.0, -0.0007788, 0.0006001, 1.0, -0.0004442, 0.0002503, 1.0, -0.0003315, 0.0004394, 1.0, -0.0005606, 0.0004726, 1.0, -0.0005347, 0.0003213, 1.0, -0.0003441, 0.0002457, 1.0, -0.0002581, 0.0004015, 1.0, -0.0003315, 0.0004394, 1.0, -0.0004442, 0.0002503, 1.0, -0.000376, 0.0001846, 1.0, -0.001223, -0.001579, 1.0, -0.0002581, 0.0004015, 1.0, -0.0003441, 0.0002457, 1.0, -6.258e-05, 0.0003433, 1.0, 0.01116, -0.001809, 0.9999, -0.001223, -0.001579, 1.0, -0.003797, -0.005756, 1.0])] * 3)])

# ---- objects
ob_grass_common_short = bpy.data.objects.new('Grass_Common_Short', me_plane_014)
ob_grass_common_short_1 = bpy.data.objects.new('grass_common_short', None)

# ---- transforms, parenting, visibility, modifiers, constraints
ob_grass_common_short.parent = ob_grass_common_short_1
ob_grass_common_short.location = (0.0, 0.0, 0.0)
ob_grass_common_short.rotation_euler = (-1.629e-07, 0.0, 0.0)
ob_grass_common_short.color = (0.8, 0.8, 0.8, 1.0)
ob_grass_common_short_1.location = (0.0, 0.0, 0.0)
ob_grass_common_short_1.empty_display_size = 0.5

# ---- collection membership
scene.collection.objects.link(ob_grass_common_short)
scene.collection.objects.link(ob_grass_common_short_1)

# ---- scene / render settings (as saved in the file)
scene.frame_start = 1; scene.frame_end = 250; scene.frame_set(1)
scene.render.engine = 'BLENDER_EEVEE_NEXT'
scene.render.bake_bias = 0.0
scene.render.bake_samples = 0
scene.cycles.sampling_pattern = 'TABULATED_SOBOL'
scene.eevee.use_volume_custom_range = False
bpy.context.view_layer.update()

# ---- added for rendering (the .blend has no active camera and no usable light): camera, sun + grey world if the file has none
cam_auto = bpy.data.cameras.new('AutoCamera')
cam_auto.lens = 50.0
cam_auto.sensor_width = 36.0
cam_auto.clip_end = 1000.0
ob_auto_camera = bpy.data.objects.new('AutoCamera', cam_auto)
scene.collection.objects.link(ob_auto_camera)
ob_auto_camera.location = (1.49295, -1.72424, 1.86799)
ob_auto_camera.rotation_euler = (1.09748, -7.21219e-08, 0.694738)
scene.camera = ob_auto_camera
light_auto_sun = bpy.data.lights.new('AutoSun', 'SUN')
light_auto_sun.energy = 3.0
light_auto_sun.angle = 0.0523599
ob_auto_sun = bpy.data.objects.new('AutoSun', light_auto_sun)
scene.collection.objects.link(ob_auto_sun)
ob_auto_sun.rotation_euler = (0.872665, 0.174533, 0.523599)
if scene.world is None:
    world_auto = bpy.data.worlds.new('AutoWorld')
    world_auto.color = (0.3, 0.3, 0.3)
    scene.world = world_auto
bpy.context.view_layer.update()
